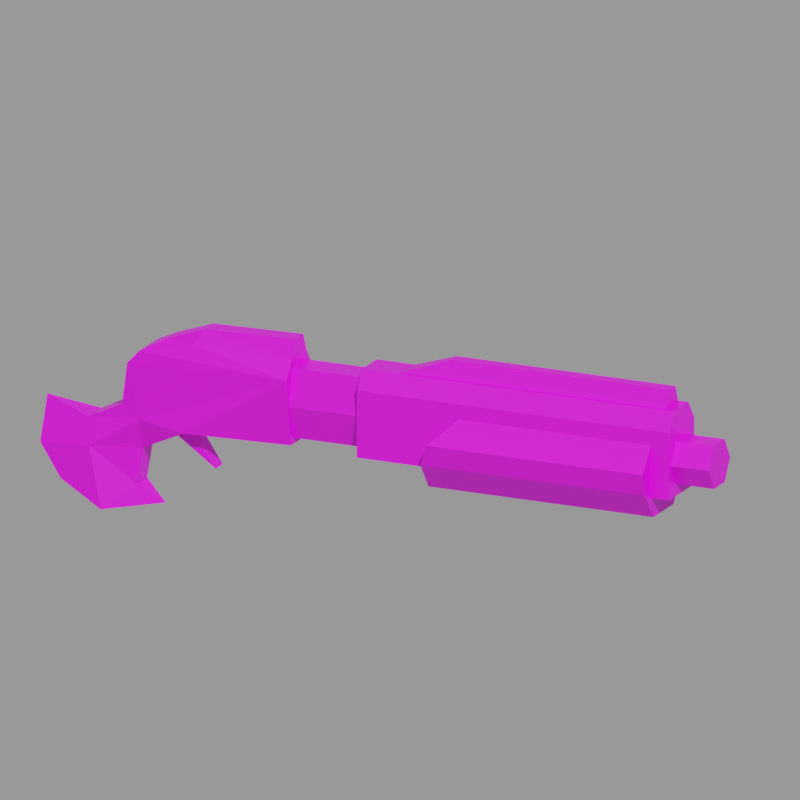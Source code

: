 # Source: g_shot1.mdl.blend  (saved by Blender 4.5.90; exported with 4.5.12 LTS)
import bpy
from mathutils import Matrix  # noqa: F401  (used for matrix-valued properties, if any)

bpy.ops.wm.read_factory_settings(use_empty=True)
scene = bpy.context.scene
scene.name = 'Empty'

# ---- images (referenced by path relative to the original .blend; pixels are not part of the script)
import os
ASSET_DIR = os.environ.get("B2B_ASSET_DIR", "")  # directory of the original .blend (textures are referenced by path, not embedded)
HERE = os.path.dirname(os.path.abspath(__file__))  # packed textures are extracted next to this script under _unpacked/

def load_image(name, relpath, width, height, colorspace="sRGB"):
    """Load a texture the original file referenced (path relative to the .blend, or extracted next to this script)."""
    p = next((c for c in (os.path.join(HERE, relpath), os.path.join(ASSET_DIR, relpath)) if relpath and os.path.exists(c)), "")
    if p:
        img = bpy.data.images.load(p, check_existing=True)
        img.name = name
    else:  # same state as the original file: an image datablock whose file is absent (Cycles renders it pink)
        img = bpy.data.images.new(name, width, height)
        img.source = "FILE"
        img.filepath = "//" + (relpath or name)
    img.colorspace_settings.name = colorspace
    return img
img_g_shot1_mdl_0_png = load_image('g_shot1.mdl.0.png', 'textures/g_shot1.mdl.0.png', 1024, 1024, 'sRGB')

# ---- materials (node trees are filled in below, after node groups)
mat_skin0 = bpy.data.materials.new('skin0')

# ---- material node trees
mat_skin0.use_nodes = True; mat_skin0.node_tree.nodes.clear()
_N = mat_skin0.node_tree.nodes; _L = mat_skin0.node_tree.links
n0 = _N.new('ShaderNodeBsdfPrincipled'); n0.name = 'Principled BSDF'; n0.location = (-79, 107)
n1 = _N.new('ShaderNodeOutputMaterial'); n1.name = 'Material Output'; n1.location = (201, 104)
n2 = _N.new('ShaderNodeTexImage'); n2.name = 'Image Texture'; n2.location = (-353, 85)
n2.image = img_g_shot1_mdl_0_png
_L.new(n0.outputs[0], n1.inputs[0])
_L.new(n2.outputs[0], n0.inputs[0])
n1.is_active_output = True

# ---- cameras
cam_camera = bpy.data.cameras.new('Camera')
cam_camera.type = 'ORTHO'
cam_camera.ortho_scale = 48.28

# ---- meshes
me_g_shot1 = bpy.data.meshes.new('g_shot1')
me_g_shot1.from_pydata([(-0.6029, 0.9929, 35.0), (-0.6281, -1.569, 32.7), (-5.81, 0.9929, 35.0), (-5.824, 1.568, 32.7), (-0.7326, 1.056, 35.57), (19.97, 1.056, 35.57), (-0.7326, 1.797, 34.41), (20.01, 1.797, 34.41), (20.01, -1.82, 30.16), (-0.7326, -1.82, 30.16), (20.01, -1.809, 34.4), (19.97, -1.065, 35.57), (-0.7326, 1.808, 30.16), (20.01, 1.808, 30.16), (-0.636, -0.8285, 30.54), (-5.816, 0.8471, 30.54), (-5.816, -0.848, 30.54), (18.78, -1.449, 28.83), (18.78, -2.632, 30.53), (18.78, -3.029, 31.93), (6.352, -1.595, 33.74), (4.42, -3.029, 31.93), (3.853, -2.632, 30.53), (3.844, -1.449, 28.83), (18.78, -1.595, 33.74), (18.78, 1.474, 28.83), (18.78, 2.657, 30.53), (18.78, 3.057, 31.93), (6.352, 1.622, 33.74), (4.42, 3.057, 31.93), (3.853, 2.657, 30.53), (3.844, 1.474, 28.83), (18.78, 1.622, 33.74), (22.5, 1.575, 32.26), (22.5, 0.7887, 30.9), (22.5, -0.7837, 30.9), (19.75, -1.57, 32.26), (22.5, -1.57, 32.26), (22.5, -0.7837, 33.62), (19.75, 0.7887, 33.62), (22.5, 0.7887, 33.62), (-0.7326, -1.809, 34.4), (-0.7326, -1.065, 35.57), (-5.37, 1.881, 34.41), (-5.37, 1.056, 35.57), (-5.37, -1.228, 30.16), (-5.37, -1.89, 34.4), (-5.37, -1.065, 35.57), (-5.386, -0.6167, 36.7), (-5.386, 0.6095, 36.7), (-5.37, 1.219, 30.16), (-12.26, -1.748, 30.16), (-12.26, 1.74, 30.16), (-16.19, -1.349, 34.01), (-16.19, 1.341, 34.02), (-15.4, -1.339, 34.87), (-15.4, 1.331, 34.88), (-11.87, -1.115, 35.66), (-11.87, 1.106, 35.66), (-13.83, -0.7019, 35.7), (-13.83, 0.6936, 35.7), (-11.36, -0.6212, 36.57), (-11.36, 0.6128, 36.58), (-16.58, -1.225, 31.33), (-16.58, 1.217, 31.34), (-18.94, -0.9727, 30.16), (-18.94, 0.9643, 30.16), (-22.09, -0.00417, 30.94), (-22.09, -1.051, 28.19), (-22.09, 1.042, 28.19), (-20.51, -1.543, 26.22), (-20.51, 1.534, 26.23), (-17.76, -1.748, 24.65), (-17.76, 1.74, 24.66), (-15.8, -0.7368, 26.22), (-15.8, 0.7284, 26.23), (-15.4, -0.7097, 28.58), (-15.4, 0.7014, 28.59), (-15.4, -1.38, 30.55), (-15.4, 1.372, 30.55), (-18.55, -1.703, 28.58), (-18.55, 1.695, 28.59), (-14.23, -0.00417, 25.05), (-0.6281, 1.568, 32.7), (-5.824, -1.569, 32.7), (-5.81, -0.9941, 35.0), (-0.6029, -0.9941, 35.0), (-0.636, 0.8273, 30.54), (19.75, 1.575, 32.26), (19.75, 0.7887, 30.9), (19.75, -0.7837, 30.9), (19.75, -0.7837, 33.62), (-12.26, -0.5275, 30.16), (-12.26, 0.5191, 30.16), (-10.69, -0.5275, 27.8), (-10.69, 0.5191, 27.8), (-13.44, -0.5275, 29.76), (-13.44, 0.5191, 29.77), (19.4, 0.8442, 35.57), (1.712, 0.8442, 35.57), (19.4, -0.8525, 35.57), (1.712, -0.8525, 35.57), (19.4, 0.4168, 36.69), (4.895, 0.4168, 36.69), (19.4, -0.4315, 36.69), (4.895, -0.4315, 36.69)], [], [(86, 0, 2), (1, 86, 85), (1, 84, 16), (15, 87, 16), (83, 3, 2), (6, 4, 5), (12, 13, 8), (41, 10, 11), (12, 6, 7), (14, 16, 87), (8, 10, 41), (15, 3, 83), (10, 8, 11), (13, 7, 8), (7, 5, 8), (11, 8, 5), (22, 23, 17), (17, 18, 22), (18, 19, 22), (19, 20, 21), (24, 20, 19), (22, 19, 21), (30, 25, 31), (25, 30, 26), (26, 30, 27), (27, 29, 28), (32, 27, 28), (30, 29, 27), (23, 31, 17), (29, 21, 20), (28, 29, 20), (29, 30, 22), (22, 21, 29), (23, 22, 31), (30, 31, 22), (31, 25, 17), (24, 27, 32), (24, 19, 27), (19, 18, 26), (26, 27, 19), (25, 18, 17), (26, 18, 25), (47, 46, 43), (12, 41, 6), (89, 88, 33), (43, 44, 47), (9, 41, 12), (90, 89, 34), (50, 43, 46), (42, 6, 41), (36, 90, 35), (6, 42, 4), (36, 37, 38), (38, 33, 40), (39, 91, 38), (45, 50, 46), (88, 39, 40), (49, 47, 44), (48, 47, 49), (51, 50, 45), (43, 52, 79), (55, 54, 53), (57, 56, 55), (56, 55, 59), (60, 59, 61), (64, 53, 54), (66, 63, 64), (66, 67, 65), (67, 69, 68), (71, 68, 69), (73, 70, 71), (75, 74, 82), (73, 82, 72), (75, 76, 74), (77, 52, 51), (48, 49, 61), (62, 61, 49), (44, 58, 49), (49, 58, 62), (60, 62, 58), (56, 60, 58), (55, 57, 59), (59, 57, 61), (57, 47, 61), (48, 61, 47), (46, 57, 55), (46, 47, 57), (55, 53, 46), (46, 53, 78), (46, 51, 45), (43, 58, 44), (58, 43, 56), (56, 43, 54), (43, 79, 54), (43, 50, 52), (74, 80, 72), (75, 82, 73), (76, 80, 74), (80, 76, 78), (51, 78, 76), (78, 65, 80), (63, 65, 78), (67, 68, 65), (68, 70, 80), (69, 81, 71), (70, 72, 80), (63, 78, 53), (46, 78, 51), (64, 54, 79), (77, 79, 52), (79, 77, 81), (77, 75, 81), (75, 73, 81), (74, 72, 82), (73, 71, 81), (81, 69, 66), (65, 68, 80), (67, 66, 69), (79, 81, 64), (64, 81, 66), (92, 94, 95), (95, 94, 96), (94, 92, 96), (95, 97, 93), (102, 103, 105), (5, 4, 42), (98, 99, 103), (98, 102, 104), (100, 104, 105), (101, 105, 103), (86, 2, 85), (1, 85, 84), (1, 16, 14), (83, 2, 0), (6, 5, 7), (12, 8, 9), (41, 11, 42), (12, 7, 13), (8, 41, 9), (15, 83, 87), (89, 33, 34), (90, 34, 35), (36, 35, 37), (36, 38, 91), (33, 35, 34), (35, 33, 37), (37, 33, 38), (39, 38, 40), (88, 40, 33), (51, 52, 50), (55, 56, 54), (57, 58, 56), (56, 59, 60), (60, 61, 62), (64, 63, 53), (66, 65, 63), (71, 70, 68), (73, 72, 70), (75, 77, 76), (77, 51, 76), (92, 95, 93), (95, 96, 97), (102, 105, 104), (5, 42, 11), (98, 103, 102), (98, 104, 100), (100, 105, 101), (101, 103, 99)])
_uv = me_g_shot1.uv_layers.new(name='UVMap')
_uv.uv.foreach_set('vector', [0.705, 0.195, 0.705, 0.24, 0.5874, 0.24, 0.705, 0.14, 0.705, 0.195, 0.5874, 0.195, 0.705, 0.14, 0.5875, 0.14, 0.5876, 0.09005, 0.5876, 0.04985, 0.705, 0.05, 0.5876, 0.09005, 0.705, 0.295, 0.5875, 0.295, 0.5874, 0.24, 0.495, 0.19, 0.495, 0.225, 0.015, 0.225, 0.495, 0.095, 0.015, 0.095, 0.015, 0.01, 0.495, 0.305, 0.015, 0.305, 0.015, 0.27, 0.495, 0.095, 0.495, 0.19, 0.015, 0.19, 0.705, 0.09, 0.5876, 0.09005, 0.705, 0.05, 0.015, 0.405, 0.015, 0.305, 0.495, 0.305, 0.5876, 0.3499, 0.5875, 0.295, 0.705, 0.295, 0.47, 0.535, 0.57, 0.535, 0.445, 0.555, 0.57, 0.62, 0.47, 0.62, 0.57, 0.535, 0.47, 0.62, 0.445, 0.605, 0.57, 0.535, 0.445, 0.555, 0.57, 0.535, 0.445, 0.605, 0.93, 0.64, 0.98, 0.64, 0.98, 0.99, 0.98, 0.99, 0.93, 0.99, 0.93, 0.64, 0.93, 0.99, 0.9, 0.99, 0.93, 0.64, 0.9, 0.99, 0.845, 0.695, 0.9, 0.65, 0.845, 0.99, 0.845, 0.695, 0.9, 0.99, 0.93, 0.64, 0.9, 0.99, 0.9, 0.65, 0.675, 0.86, 0.725, 0.51, 0.725, 0.86, 0.725, 0.51, 0.675, 0.86, 0.675, 0.51, 0.675, 0.51, 0.675, 0.86, 0.645, 0.51, 0.645, 0.51, 0.645, 0.845, 0.59, 0.8, 0.59, 0.51, 0.645, 0.51, 0.59, 0.8, 0.675, 0.86, 0.645, 0.845, 0.645, 0.51, 0.795, 0.86, 0.725, 0.86, 0.795, 0.51, 0.69, 0.935, 0.83, 0.935, 0.795, 0.995, 0.72, 0.995, 0.69, 0.935, 0.795, 0.995, 0.69, 0.935, 0.7, 0.9, 0.82, 0.9, 0.82, 0.9, 0.83, 0.935, 0.69, 0.935, 0.795, 0.86, 0.82, 0.9, 0.725, 0.86, 0.7, 0.9, 0.725, 0.86, 0.82, 0.9, 0.725, 0.86, 0.725, 0.51, 0.795, 0.51, 0.795, 0.4, 0.69, 0.44, 0.72, 0.4, 0.795, 0.4, 0.83, 0.44, 0.69, 0.44, 0.83, 0.44, 0.82, 0.475, 0.7, 0.475, 0.7, 0.475, 0.69, 0.44, 0.83, 0.44, 0.725, 0.51, 0.82, 0.475, 0.795, 0.51, 0.7, 0.475, 0.82, 0.475, 0.725, 0.51, 0.445, 0.68, 0.47, 0.66, 0.47, 0.745, 0.67, 0.9, 0.575, 0.985, 0.575, 0.9, 0.815, 0.15, 0.815, 0.19, 0.75, 0.19, 0.47, 0.745, 0.445, 0.725, 0.445, 0.68, 0.67, 0.985, 0.575, 0.985, 0.67, 0.9, 0.815, 0.115, 0.815, 0.15, 0.75, 0.15, 0.57, 0.73, 0.47, 0.745, 0.47, 0.66, 0.545, 0.97, 0.575, 0.9, 0.575, 0.985, 0.815, 0.295, 0.815, 0.335, 0.75, 0.335, 0.575, 0.9, 0.545, 0.97, 0.545, 0.92, 0.815, 0.295, 0.75, 0.295, 0.75, 0.26, 0.495, 0.875, 0.46, 0.93, 0.46, 0.89, 0.815, 0.225, 0.815, 0.26, 0.75, 0.26, 0.57, 0.675, 0.57, 0.73, 0.47, 0.66, 0.815, 0.19, 0.815, 0.225, 0.75, 0.225, 0.415, 0.715, 0.445, 0.68, 0.445, 0.725, 0.415, 0.69, 0.445, 0.68, 0.415, 0.715, 0.49, 0.51, 0.65, 0.44, 0.65, 0.5, 0.415, 0.78, 0.255, 0.87, 0.18, 0.86, 0.13, 0.81, 0.065, 0.78, 0.13, 0.78, 0.46, 0.855, 0.545, 0.8, 0.545, 0.86, 0.175, 0.735, 0.175, 0.67, 0.22, 0.685, 0.22, 0.72, 0.22, 0.685, 0.28, 0.69, 0.07, 0.72, 0.13, 0.78, 0.065, 0.78, 0.075, 0.66, 0.125, 0.72, 0.07, 0.72, 0.075, 0.66, 0.1, 0.585, 0.12, 0.66, 0.455, 0.955, 0.39, 0.975, 0.39, 0.93, 0.33, 0.99, 0.39, 0.93, 0.39, 0.975, 0.255, 0.995, 0.33, 0.915, 0.33, 0.99, 0.35, 0.455, 0.35, 0.485, 0.305, 0.47, 0.255, 0.995, 0.175, 0.955, 0.255, 0.915, 0.35, 0.455, 0.41, 0.485, 0.35, 0.485, 0.41, 0.455, 0.49, 0.43, 0.49, 0.51, 0.415, 0.69, 0.415, 0.715, 0.28, 0.69, 0.28, 0.715, 0.28, 0.69, 0.415, 0.715, 0.415, 0.745, 0.265, 0.74, 0.415, 0.715, 0.415, 0.715, 0.265, 0.74, 0.28, 0.715, 0.22, 0.73, 0.28, 0.715, 0.265, 0.74, 0.185, 0.755, 0.22, 0.73, 0.265, 0.74, 0.185, 0.65, 0.265, 0.665, 0.22, 0.675, 0.22, 0.675, 0.265, 0.665, 0.28, 0.69, 0.265, 0.665, 0.415, 0.66, 0.28, 0.69, 0.415, 0.69, 0.28, 0.69, 0.415, 0.66, 0.415, 0.625, 0.265, 0.665, 0.185, 0.65, 0.415, 0.625, 0.415, 0.66, 0.265, 0.665, 0.185, 0.65, 0.165, 0.63, 0.415, 0.625, 0.415, 0.625, 0.165, 0.63, 0.18, 0.545, 0.415, 0.625, 0.255, 0.535, 0.415, 0.53, 0.415, 0.78, 0.265, 0.74, 0.415, 0.745, 0.265, 0.74, 0.415, 0.78, 0.185, 0.755, 0.185, 0.755, 0.415, 0.78, 0.165, 0.775, 0.415, 0.78, 0.18, 0.86, 0.165, 0.775, 0.415, 0.78, 0.415, 0.875, 0.255, 0.87, 0.16, 0.445, 0.1, 0.505, 0.105, 0.415, 0.16, 0.96, 0.195, 0.99, 0.105, 0.99, 0.175, 0.5, 0.1, 0.505, 0.16, 0.445, 0.1, 0.505, 0.175, 0.5, 0.18, 0.545, 0.255, 0.535, 0.18, 0.545, 0.175, 0.5, 0.18, 0.545, 0.095, 0.545, 0.1, 0.505, 0.15, 0.57, 0.095, 0.545, 0.18, 0.545, 0.02, 0.575, 0.015, 0.51, 0.095, 0.545, 0.015, 0.51, 0.05, 0.46, 0.1, 0.505, 0.015, 0.895, 0.1, 0.895, 0.045, 0.945, 0.05, 0.46, 0.105, 0.415, 0.1, 0.505, 0.15, 0.57, 0.18, 0.545, 0.165, 0.63, 0.415, 0.625, 0.18, 0.545, 0.255, 0.535, 0.15, 0.835, 0.165, 0.775, 0.18, 0.86, 0.175, 0.905, 0.18, 0.86, 0.255, 0.87, 0.18, 0.86, 0.175, 0.905, 0.1, 0.895, 0.175, 0.905, 0.16, 0.96, 0.1, 0.895, 0.16, 0.96, 0.105, 0.99, 0.1, 0.895, 0.16, 0.445, 0.105, 0.415, 0.195, 0.415, 0.105, 0.99, 0.045, 0.945, 0.1, 0.895, 0.1, 0.895, 0.015, 0.895, 0.095, 0.855, 0.095, 0.545, 0.015, 0.51, 0.1, 0.505, 0.02, 0.825, 0.095, 0.855, 0.015, 0.895, 0.18, 0.86, 0.1, 0.895, 0.15, 0.835, 0.15, 0.835, 0.1, 0.895, 0.095, 0.855, 0.28, 0.48, 0.24, 0.48, 0.24, 0.465, 0.24, 0.465, 0.24, 0.48, 0.195, 0.48, 0.24, 0.48, 0.28, 0.48, 0.285, 0.495, 0.24, 0.465, 0.285, 0.45, 0.28, 0.465, 0.955, 0.59, 0.955, 0.25, 0.97, 0.25, 0.015, 0.225, 0.495, 0.225, 0.495, 0.27, 0.925, 0.59, 0.925, 0.18, 0.955, 0.25, 0.945, 0.615, 0.955, 0.59, 0.97, 0.59, 0.895, 0.45, 0.865, 0.45, 0.865, 0.115, 0.98, 0.175, 0.97, 0.25, 0.955, 0.25, 0.705, 0.195, 0.5874, 0.24, 0.5874, 0.195, 0.705, 0.14, 0.5874, 0.195, 0.5875, 0.14, 0.705, 0.14, 0.5876, 0.09005, 0.705, 0.09, 0.705, 0.295, 0.5874, 0.24, 0.705, 0.24, 0.495, 0.19, 0.015, 0.225, 0.015, 0.19, 0.495, 0.095, 0.015, 0.01, 0.495, 0.01, 0.495, 0.305, 0.015, 0.27, 0.495, 0.27, 0.495, 0.095, 0.015, 0.19, 0.015, 0.095, 0.015, 0.405, 0.495, 0.305, 0.495, 0.405, 0.5876, 0.3499, 0.705, 0.295, 0.705, 0.35, 0.815, 0.15, 0.75, 0.19, 0.75, 0.15, 0.815, 0.115, 0.75, 0.15, 0.75, 0.115, 0.815, 0.295, 0.75, 0.335, 0.75, 0.295, 0.815, 0.295, 0.75, 0.26, 0.815, 0.26, 0.46, 0.93, 0.525, 0.93, 0.495, 0.945, 0.525, 0.93, 0.46, 0.93, 0.525, 0.89, 0.525, 0.89, 0.46, 0.93, 0.495, 0.875, 0.815, 0.225, 0.75, 0.26, 0.75, 0.225, 0.815, 0.19, 0.75, 0.225, 0.75, 0.19, 0.49, 0.51, 0.49, 0.43, 0.65, 0.44, 0.13, 0.81, 0.065, 0.81, 0.065, 0.78, 0.46, 0.855, 0.46, 0.805, 0.545, 0.8, 0.175, 0.735, 0.22, 0.685, 0.22, 0.72, 0.22, 0.72, 0.28, 0.69, 0.28, 0.715, 0.07, 0.72, 0.125, 0.72, 0.13, 0.78, 0.075, 0.66, 0.12, 0.66, 0.125, 0.72, 0.33, 0.99, 0.33, 0.915, 0.39, 0.93, 0.255, 0.995, 0.255, 0.915, 0.33, 0.915, 0.35, 0.455, 0.41, 0.455, 0.41, 0.485, 0.41, 0.455, 0.49, 0.51, 0.41, 0.485, 0.28, 0.48, 0.24, 0.465, 0.28, 0.465, 0.24, 0.465, 0.195, 0.48, 0.195, 0.465, 0.955, 0.59, 0.97, 0.25, 0.97, 0.59, 0.015, 0.225, 0.495, 0.27, 0.015, 0.27, 0.925, 0.59, 0.955, 0.25, 0.955, 0.59, 0.945, 0.615, 0.97, 0.59, 0.98, 0.615, 0.895, 0.45, 0.865, 0.115, 0.895, 0.04, 0.98, 0.175, 0.955, 0.25, 0.945, 0.175])
me_g_shot1.materials.append(mat_skin0)
me_g_shot1.use_remesh_preserve_volume = False
me_g_shot1.use_remesh_preserve_attributes = False
me_g_shot1.use_mirror_vertex_groups = False
me_g_shot1.update()

# ---- objects
ob_camera = bpy.data.objects.new('Camera', cam_camera)
ob_g_shot1 = bpy.data.objects.new('g_shot1', me_g_shot1)

# ---- transforms, parenting, visibility, modifiers, constraints
ob_camera.location = (26.36, -54.85, 52.46)
ob_camera.rotation_euler = (1.267, 7.634e-07, 0.4285)
ob_g_shot1.location = (0.0, 0.0, 0.0)
ob_g_shot1.lock_rotations_4d = False
ob_g_shot1.empty_display_type = 'ARROWS'
ob_g_shot1.lineart.crease_threshold = 0.0

# ---- collection membership
scene.collection.objects.link(ob_camera)
scene.collection.objects.link(ob_g_shot1)

# ---- scene / render settings (as saved in the file)
scene.camera = ob_camera
scene.frame_start = 1; scene.frame_end = 9; scene.frame_set(1)
scene.render.engine = 'CYCLES'
scene.render.image_settings.exr_codec = 'NONE'
scene.render.resolution_x = 256
scene.render.resolution_y = 256
scene.render.simplify_subdivision_render = 0
scene.render.simplify_child_particles_render = 0.0
scene.cycles.denoising_use_gpu = True
scene.eevee.use_shadows = False
scene.eevee.ray_tracing_options.trace_max_roughness = 0.0
scene.view_settings.view_transform = 'Filmic'
bpy.context.view_layer.update()

# ---- added for rendering (the .blend has no usable light): sun + grey world if the file has none
light_auto_sun = bpy.data.lights.new('AutoSun', 'SUN')
light_auto_sun.energy = 3.0
light_auto_sun.angle = 0.0523599
ob_auto_sun = bpy.data.objects.new('AutoSun', light_auto_sun)
scene.collection.objects.link(ob_auto_sun)
ob_auto_sun.rotation_euler = (0.872665, 0.174533, 0.523599)
if scene.world is None:
    world_auto = bpy.data.worlds.new('AutoWorld')
    world_auto.color = (0.3, 0.3, 0.3)
    scene.world = world_auto
bpy.context.view_layer.update()

